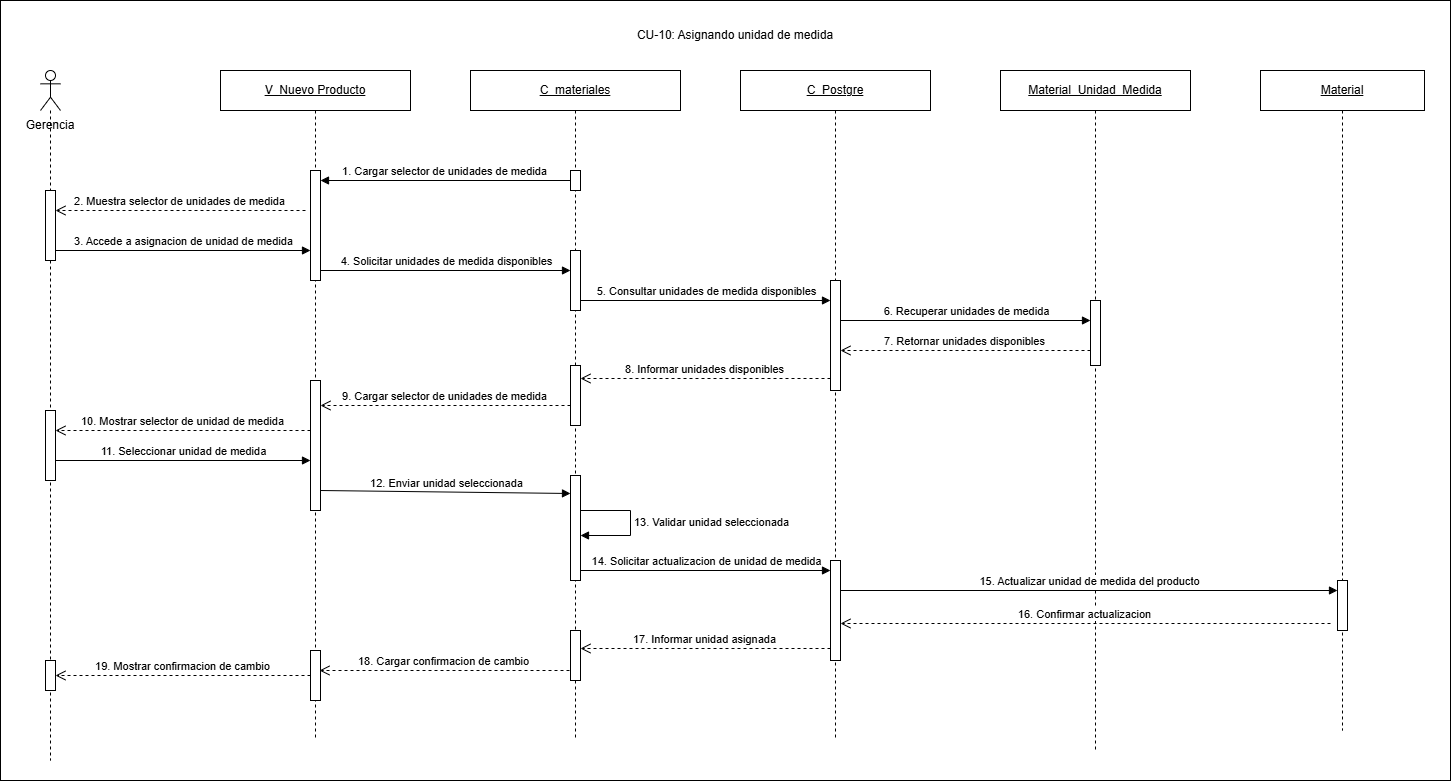

The diagram above was exported from draw.io. Its source (the exported page's mxGraphModel, read from the mxfile embedded in the PNG):
<mxGraphModel dx="2311" dy="879" grid="1" gridSize="10" guides="1" tooltips="1" connect="1" arrows="1" fold="1" page="1" pageScale="1" pageWidth="827" pageHeight="1169" math="0" shadow="0">
  <root>
    <mxCell id="0" />
    <mxCell id="1" parent="0" />
    <mxCell id="mSg632Dm9IbqOYHJgD4s-1" parent="1" style="rounded=0;whiteSpace=wrap;html=1;" value="" vertex="1">
      <mxGeometry height="780" width="1450" x="-30" y="50" as="geometry" />
    </mxCell>
    <mxCell id="_zEfWfJnto1eKgFxrQbL-1" parent="1" style="text;html=1;whiteSpace=wrap;strokeColor=none;fillColor=none;align=center;verticalAlign=middle;rounded=0;" value="CU-10: Asignando unidad de medida" vertex="1">
      <mxGeometry height="30" width="280" x="565" y="70" as="geometry" />
    </mxCell>
    <mxCell id="_zEfWfJnto1eKgFxrQbL-2" parent="1" style="text;html=1;whiteSpace=wrap;strokeColor=none;fillColor=none;align=center;verticalAlign=middle;rounded=0;" value="Gerencia" vertex="1">
      <mxGeometry height="30" width="80" x="-20" y="160" as="geometry" />
    </mxCell>
    <mxCell id="_zEfWfJnto1eKgFxrQbL-3" parent="1" style="shape=umlLifeline;perimeter=lifelinePerimeter;whiteSpace=wrap;html=1;container=1;dropTarget=0;collapsible=0;recursiveResize=0;outlineConnect=0;portConstraint=eastwest;participant=umlActor;" value="" vertex="1">
      <mxGeometry height="690" width="20" x="10" y="120" as="geometry" />
    </mxCell>
    <mxCell id="_zEfWfJnto1eKgFxrQbL-4" parent="_zEfWfJnto1eKgFxrQbL-3" style="html=1;points=[[0,0,0,0,5],[0,1,0,0,-5],[1,0,0,0,5],[1,1,0,0,-5]];perimeter=orthogonalPerimeter;outlineConnect=0;targetShapes=umlLifeline;portConstraint=eastwest;" value="" vertex="1">
      <mxGeometry height="70" width="10" x="5" y="120" as="geometry" />
    </mxCell>
    <mxCell id="CQtLvVpi_E-Xyk9EPNVq-1" parent="_zEfWfJnto1eKgFxrQbL-3" style="html=1;points=[[0,0,0,0,5],[0,1,0,0,-5],[1,0,0,0,5],[1,1,0,0,-5]];perimeter=orthogonalPerimeter;outlineConnect=0;targetShapes=umlLifeline;portConstraint=eastwest;" value="" vertex="1">
      <mxGeometry height="70" width="10" x="5" y="340" as="geometry" />
    </mxCell>
    <mxCell id="CQtLvVpi_E-Xyk9EPNVq-11" parent="_zEfWfJnto1eKgFxrQbL-3" style="html=1;points=[[0,0,0,0,5],[0,1,0,0,-5],[1,0,0,0,5],[1,1,0,0,-5]];perimeter=orthogonalPerimeter;outlineConnect=0;targetShapes=umlLifeline;portConstraint=eastwest;" value="" vertex="1">
      <mxGeometry height="30" width="10" x="5" y="590" as="geometry" />
    </mxCell>
    <mxCell id="_zEfWfJnto1eKgFxrQbL-5" parent="1" style="shape=umlLifeline;perimeter=lifelinePerimeter;whiteSpace=wrap;html=1;container=1;dropTarget=0;collapsible=0;recursiveResize=0;outlineConnect=0;portConstraint=eastwest;" value="&lt;u&gt;V_Nuevo Producto&lt;/u&gt;" vertex="1">
      <mxGeometry height="670" width="190" x="190" y="120" as="geometry" />
    </mxCell>
    <mxCell id="_zEfWfJnto1eKgFxrQbL-6" parent="_zEfWfJnto1eKgFxrQbL-5" style="html=1;points=[[0,0,0,0,5],[0,1,0,0,-5],[1,0,0,0,5],[1,1,0,0,-5]];perimeter=orthogonalPerimeter;outlineConnect=0;targetShapes=umlLifeline;portConstraint=eastwest;" value="" vertex="1">
      <mxGeometry height="110" width="10" x="90" y="100" as="geometry" />
    </mxCell>
    <mxCell id="CQtLvVpi_E-Xyk9EPNVq-6" parent="_zEfWfJnto1eKgFxrQbL-5" style="html=1;points=[[0,0,0,0,5],[0,1,0,0,-5],[1,0,0,0,5],[1,1,0,0,-5]];perimeter=orthogonalPerimeter;outlineConnect=0;targetShapes=umlLifeline;portConstraint=eastwest;" value="" vertex="1">
      <mxGeometry height="130" width="10" x="90" y="310" as="geometry" />
    </mxCell>
    <mxCell id="CQtLvVpi_E-Xyk9EPNVq-10" parent="_zEfWfJnto1eKgFxrQbL-5" style="html=1;points=[[0,0,0,0,5],[0,1,0,0,-5],[1,0,0,0,5],[1,1,0,0,-5]];perimeter=orthogonalPerimeter;outlineConnect=0;targetShapes=umlLifeline;portConstraint=eastwest;" value="" vertex="1">
      <mxGeometry height="50" width="10" x="90" y="580" as="geometry" />
    </mxCell>
    <mxCell id="_zEfWfJnto1eKgFxrQbL-7" parent="1" style="shape=umlLifeline;perimeter=lifelinePerimeter;whiteSpace=wrap;html=1;container=1;dropTarget=0;collapsible=0;recursiveResize=0;outlineConnect=0;portConstraint=eastwest;" value="&lt;u&gt;C_materiales&lt;/u&gt;" vertex="1">
      <mxGeometry height="670" width="210" x="440" y="120" as="geometry" />
    </mxCell>
    <mxCell id="_zEfWfJnto1eKgFxrQbL-8" parent="_zEfWfJnto1eKgFxrQbL-7" style="html=1;points=[[0,0,0,0,5],[0,1,0,0,-5],[1,0,0,0,5],[1,1,0,0,-5]];perimeter=orthogonalPerimeter;outlineConnect=0;targetShapes=umlLifeline;portConstraint=eastwest;" value="" vertex="1">
      <mxGeometry height="20" width="10" x="100" y="100" as="geometry" />
    </mxCell>
    <mxCell id="CQtLvVpi_E-Xyk9EPNVq-5" parent="_zEfWfJnto1eKgFxrQbL-7" style="html=1;points=[[0,0,0,0,5],[0,1,0,0,-5],[1,0,0,0,5],[1,1,0,0,-5]];perimeter=orthogonalPerimeter;outlineConnect=0;targetShapes=umlLifeline;portConstraint=eastwest;" value="" vertex="1">
      <mxGeometry height="60" width="10" x="100" y="295" as="geometry" />
    </mxCell>
    <mxCell id="CQtLvVpi_E-Xyk9EPNVq-7" parent="_zEfWfJnto1eKgFxrQbL-7" style="html=1;points=[[0,0,0,0,5],[0,1,0,0,-5],[1,0,0,0,5],[1,1,0,0,-5]];perimeter=orthogonalPerimeter;outlineConnect=0;targetShapes=umlLifeline;portConstraint=eastwest;" value="" vertex="1">
      <mxGeometry height="105" width="10" x="100" y="405" as="geometry" />
    </mxCell>
    <mxCell id="CQtLvVpi_E-Xyk9EPNVq-9" parent="_zEfWfJnto1eKgFxrQbL-7" style="html=1;points=[[0,0,0,0,5],[0,1,0,0,-5],[1,0,0,0,5],[1,1,0,0,-5]];perimeter=orthogonalPerimeter;outlineConnect=0;targetShapes=umlLifeline;portConstraint=eastwest;" value="" vertex="1">
      <mxGeometry height="50" width="10" x="100" y="560" as="geometry" />
    </mxCell>
    <mxCell id="_zEfWfJnto1eKgFxrQbL-9" parent="1" style="shape=umlLifeline;perimeter=lifelinePerimeter;whiteSpace=wrap;html=1;container=1;dropTarget=0;collapsible=0;recursiveResize=0;outlineConnect=0;portConstraint=eastwest;" value="&lt;u&gt;C_Postgre&lt;/u&gt;" vertex="1">
      <mxGeometry height="670" width="190" x="710" y="120" as="geometry" />
    </mxCell>
    <mxCell id="_zEfWfJnto1eKgFxrQbL-10" parent="_zEfWfJnto1eKgFxrQbL-9" style="html=1;points=[[0,0,0,0,5],[0,1,0,0,-5],[1,0,0,0,5],[1,1,0,0,-5]];perimeter=orthogonalPerimeter;outlineConnect=0;targetShapes=umlLifeline;portConstraint=eastwest;" value="" vertex="1">
      <mxGeometry height="110" width="10" x="90" y="210" as="geometry" />
    </mxCell>
    <mxCell id="CQtLvVpi_E-Xyk9EPNVq-8" parent="_zEfWfJnto1eKgFxrQbL-9" style="html=1;points=[[0,0,0,0,5],[0,1,0,0,-5],[1,0,0,0,5],[1,1,0,0,-5]];perimeter=orthogonalPerimeter;outlineConnect=0;targetShapes=umlLifeline;portConstraint=eastwest;" value="" vertex="1">
      <mxGeometry height="100" width="10" x="90" y="490" as="geometry" />
    </mxCell>
    <mxCell id="_zEfWfJnto1eKgFxrQbL-11" parent="1" style="shape=umlLifeline;perimeter=lifelinePerimeter;whiteSpace=wrap;html=1;container=1;dropTarget=0;collapsible=0;recursiveResize=0;outlineConnect=0;portConstraint=eastwest;" value="&lt;u&gt;Material_Unidad_Medida&lt;/u&gt;" vertex="1">
      <mxGeometry height="680" width="190" x="970" y="120" as="geometry" />
    </mxCell>
    <mxCell id="_zEfWfJnto1eKgFxrQbL-12" parent="_zEfWfJnto1eKgFxrQbL-11" style="html=1;points=[[0,0,0,0,5],[0,1,0,0,-5],[1,0,0,0,5],[1,1,0,0,-5]];perimeter=orthogonalPerimeter;outlineConnect=0;targetShapes=umlLifeline;portConstraint=eastwest;" value="" vertex="1">
      <mxGeometry height="65" width="10" x="90" y="230" as="geometry" />
    </mxCell>
    <mxCell id="_zEfWfJnto1eKgFxrQbL-13" parent="1" style="shape=umlLifeline;perimeter=lifelinePerimeter;whiteSpace=wrap;html=1;container=1;dropTarget=0;collapsible=0;recursiveResize=0;outlineConnect=0;portConstraint=eastwest;" value="&lt;u&gt;Material&lt;/u&gt;" vertex="1">
      <mxGeometry height="660" width="164" x="1230" y="120" as="geometry" />
    </mxCell>
    <mxCell id="_zEfWfJnto1eKgFxrQbL-14" parent="_zEfWfJnto1eKgFxrQbL-13" style="html=1;points=[[0,0,0,0,5],[0,1,0,0,-5],[1,0,0,0,5],[1,1,0,0,-5]];perimeter=orthogonalPerimeter;outlineConnect=0;targetShapes=umlLifeline;portConstraint=eastwest;" value="" vertex="1">
      <mxGeometry height="50" width="10" x="77" y="510" as="geometry" />
    </mxCell>
    <mxCell id="_zEfWfJnto1eKgFxrQbL-15" edge="1" parent="1" style="html=1;verticalAlign=bottom;endArrow=block;curved=0;rounded=0;" value="1. Cargar selector de unidades de medida">
      <mxGeometry relative="1" as="geometry">
        <mxPoint x="540" y="230" as="sourcePoint" />
        <mxPoint x="290" y="230" as="targetPoint" />
      </mxGeometry>
    </mxCell>
    <mxCell id="_zEfWfJnto1eKgFxrQbL-16" edge="1" parent="1" style="html=1;verticalAlign=bottom;endArrow=open;dashed=1;endSize=8;curved=0;rounded=0;" target="_zEfWfJnto1eKgFxrQbL-4" value="2. Muestra selector de unidades de medida">
      <mxGeometry relative="1" x="0.0035" as="geometry">
        <mxPoint as="offset" />
        <mxPoint x="275" y="260" as="sourcePoint" />
        <mxPoint x="70" y="260" as="targetPoint" />
      </mxGeometry>
    </mxCell>
    <mxCell id="_zEfWfJnto1eKgFxrQbL-17" edge="1" parent="1" source="_zEfWfJnto1eKgFxrQbL-4" style="html=1;verticalAlign=bottom;endArrow=block;curved=0;rounded=0;" value="3. Accede a asignacion de unidad de medida">
      <mxGeometry relative="1" as="geometry">
        <mxPoint x="60" y="300" as="sourcePoint" />
        <mxPoint x="280" y="300" as="targetPoint" />
      </mxGeometry>
    </mxCell>
    <mxCell id="_zEfWfJnto1eKgFxrQbL-18" edge="1" parent="1" style="html=1;verticalAlign=bottom;endArrow=block;curved=0;rounded=0;" value="4. Solicitar unidades de medida disponibles">
      <mxGeometry relative="1" as="geometry">
        <mxPoint x="290" y="320" as="sourcePoint" />
        <mxPoint x="540" y="320" as="targetPoint" />
      </mxGeometry>
    </mxCell>
    <mxCell id="_zEfWfJnto1eKgFxrQbL-19" edge="1" parent="1" source="CQtLvVpi_E-Xyk9EPNVq-4" style="html=1;verticalAlign=bottom;endArrow=block;curved=0;rounded=0;" value="5. Consultar unidades de medida disponibles">
      <mxGeometry relative="1" as="geometry">
        <mxPoint x="555" y="350" as="sourcePoint" />
        <mxPoint x="800" y="350" as="targetPoint" />
      </mxGeometry>
    </mxCell>
    <mxCell id="_zEfWfJnto1eKgFxrQbL-20" edge="1" parent="1" style="html=1;verticalAlign=bottom;endArrow=block;curved=0;rounded=0;" value="6. Recuperar unidades de medida">
      <mxGeometry relative="1" as="geometry">
        <mxPoint x="810" y="370" as="sourcePoint" />
        <mxPoint x="1060" y="370" as="targetPoint" />
      </mxGeometry>
    </mxCell>
    <mxCell id="_zEfWfJnto1eKgFxrQbL-21" edge="1" parent="1" style="html=1;verticalAlign=bottom;endArrow=open;dashed=1;endSize=8;curved=0;rounded=0;" value="7. Retornar unidades disponibles">
      <mxGeometry relative="1" as="geometry">
        <mxPoint x="1060" y="400" as="sourcePoint" />
        <mxPoint x="810" y="400" as="targetPoint" />
      </mxGeometry>
    </mxCell>
    <mxCell id="_zEfWfJnto1eKgFxrQbL-22" edge="1" parent="1" style="html=1;verticalAlign=bottom;endArrow=open;dashed=1;endSize=8;curved=0;rounded=0;" target="CQtLvVpi_E-Xyk9EPNVq-5" value="8. Informar unidades disponibles">
      <mxGeometry relative="1" as="geometry">
        <mxPoint x="800" y="428" as="sourcePoint" />
        <mxPoint x="555" y="428" as="targetPoint" />
      </mxGeometry>
    </mxCell>
    <mxCell id="_zEfWfJnto1eKgFxrQbL-23" edge="1" parent="1" style="html=1;verticalAlign=bottom;endArrow=open;dashed=1;endSize=8;curved=0;rounded=0;" value="9. Cargar selector de unidades de medida">
      <mxGeometry relative="1" as="geometry">
        <mxPoint x="540" y="455" as="sourcePoint" />
        <mxPoint x="290" y="455" as="targetPoint" />
      </mxGeometry>
    </mxCell>
    <mxCell id="_zEfWfJnto1eKgFxrQbL-24" edge="1" parent="1" style="html=1;verticalAlign=bottom;endArrow=open;dashed=1;endSize=8;curved=0;rounded=0;" target="CQtLvVpi_E-Xyk9EPNVq-1" value="10. Mostrar selector de unidad de medida">
      <mxGeometry relative="1" as="geometry">
        <mxPoint x="280" y="480" as="sourcePoint" />
        <mxPoint x="30" y="480" as="targetPoint" />
      </mxGeometry>
    </mxCell>
    <mxCell id="_zEfWfJnto1eKgFxrQbL-25" edge="1" parent="1" source="CQtLvVpi_E-Xyk9EPNVq-1" style="html=1;verticalAlign=bottom;endArrow=block;curved=0;rounded=0;" value="11. Seleccionar unidad de medida">
      <mxGeometry relative="1" as="geometry">
        <mxPoint x="30" y="510" as="sourcePoint" />
        <mxPoint x="280" y="510" as="targetPoint" />
      </mxGeometry>
    </mxCell>
    <mxCell id="_zEfWfJnto1eKgFxrQbL-26" edge="1" parent="1" style="html=1;verticalAlign=bottom;endArrow=block;curved=0;rounded=0;" value="12. Enviar unidad seleccionada">
      <mxGeometry relative="1" as="geometry">
        <mxPoint x="290" y="540" as="sourcePoint" />
        <mxPoint x="540" y="543" as="targetPoint" />
      </mxGeometry>
    </mxCell>
    <mxCell id="_zEfWfJnto1eKgFxrQbL-27" edge="1" parent="1" style="html=1;align=left;spacingLeft=2;endArrow=block;rounded=0;edgeStyle=orthogonalEdgeStyle;curved=0;" value="13. Validar unidad seleccionada">
      <mxGeometry relative="1" as="geometry">
        <Array as="points">
          <mxPoint x="600" y="560" />
          <mxPoint x="600" y="585" />
        </Array>
        <mxPoint x="550" y="560" as="sourcePoint" />
        <mxPoint x="550" y="585" as="targetPoint" />
      </mxGeometry>
    </mxCell>
    <mxCell id="_zEfWfJnto1eKgFxrQbL-28" edge="1" parent="1" source="CQtLvVpi_E-Xyk9EPNVq-7" style="html=1;verticalAlign=bottom;endArrow=block;curved=0;rounded=0;" value="14. Solicitar actualizacion de unidad de medida">
      <mxGeometry relative="1" as="geometry">
        <mxPoint x="555" y="620" as="sourcePoint" />
        <mxPoint x="800" y="620" as="targetPoint" />
      </mxGeometry>
    </mxCell>
    <mxCell id="_zEfWfJnto1eKgFxrQbL-29" edge="1" parent="1" style="html=1;verticalAlign=bottom;endArrow=block;curved=0;rounded=0;" value="15. Actualizar unidad de medida del producto">
      <mxGeometry relative="1" as="geometry">
        <mxPoint x="810" y="640" as="sourcePoint" />
        <mxPoint x="1307" y="640" as="targetPoint" />
      </mxGeometry>
    </mxCell>
    <mxCell id="_zEfWfJnto1eKgFxrQbL-30" edge="1" parent="1" style="html=1;verticalAlign=bottom;endArrow=open;dashed=1;endSize=8;curved=0;rounded=0;" target="CQtLvVpi_E-Xyk9EPNVq-8" value="16. Confirmar actualizacion">
      <mxGeometry relative="1" as="geometry">
        <mxPoint x="1300" y="673" as="sourcePoint" />
        <mxPoint x="815" y="673" as="targetPoint" />
      </mxGeometry>
    </mxCell>
    <mxCell id="_zEfWfJnto1eKgFxrQbL-31" edge="1" parent="1" style="html=1;verticalAlign=bottom;endArrow=open;dashed=1;endSize=8;curved=0;rounded=0;" target="CQtLvVpi_E-Xyk9EPNVq-9" value="17. Informar unidad asignada">
      <mxGeometry relative="1" as="geometry">
        <mxPoint x="800" y="698" as="sourcePoint" />
        <mxPoint x="555" y="698" as="targetPoint" />
      </mxGeometry>
    </mxCell>
    <mxCell id="_zEfWfJnto1eKgFxrQbL-32" edge="1" parent="1" style="html=1;verticalAlign=bottom;endArrow=open;dashed=1;endSize=8;rounded=0;exitX=0;exitY=1;exitDx=0;exitDy=-5;exitPerimeter=0;" value="18. Cargar confirmacion de cambio">
      <mxGeometry relative="1" as="geometry">
        <mxPoint x="539" y="720.0000000000005" as="sourcePoint" />
        <mxPoint x="289" y="720.0000000000005" as="targetPoint" />
      </mxGeometry>
    </mxCell>
    <mxCell id="_zEfWfJnto1eKgFxrQbL-33" edge="1" parent="1" source="CQtLvVpi_E-Xyk9EPNVq-10" style="html=1;verticalAlign=bottom;endArrow=open;dashed=1;endSize=8;rounded=0;" target="CQtLvVpi_E-Xyk9EPNVq-11" value="19. Mostrar confirmacion de cambio">
      <mxGeometry relative="1" as="geometry">
        <mxPoint x="240.06" y="730" as="sourcePoint" />
        <mxPoint x="100.00444444444457" y="730.0000000000005" as="targetPoint" />
      </mxGeometry>
    </mxCell>
    <mxCell id="CQtLvVpi_E-Xyk9EPNVq-4" parent="1" style="html=1;points=[[0,0,0,0,5],[0,1,0,0,-5],[1,0,0,0,5],[1,1,0,0,-5]];perimeter=orthogonalPerimeter;outlineConnect=0;targetShapes=umlLifeline;portConstraint=eastwest;" value="" vertex="1">
      <mxGeometry height="60" width="10" x="540" y="300" as="geometry" />
    </mxCell>
  </root>
</mxGraphModel>